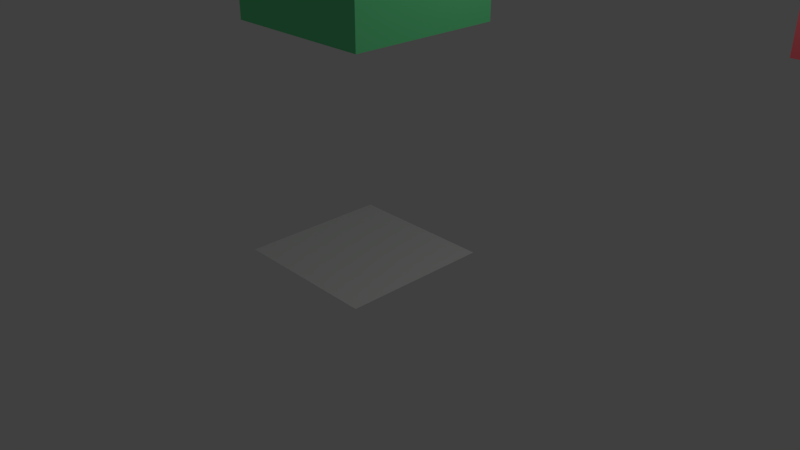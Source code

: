 # Source: gravety03.blend  (saved by Blender 2.79.0; exported with 4.5.12 LTS)
import bpy
from mathutils import Matrix  # noqa: F401  (used for matrix-valued properties, if any)

bpy.ops.wm.read_factory_settings(use_empty=True)
scene = bpy.context.scene
scene.name = 'Scene'

# ---- collections
col_collection_1 = bpy.data.collections.new('Collection 1'); scene.collection.children.link(col_collection_1)

# ---- materials (node trees are filled in below, after node groups)
mat_material = bpy.data.materials.new('Material')
mat_material.alpha_threshold = 0.0
mat_material.use_transparent_shadow = False
mat_material.diffuse_color = (0.1511, 0.8, 0.3121, 1.0)
mat_material.roughness = 0.5
mat_material.line_color = (0.0, 0.0, 0.0, 1.0)
mat_material_001 = bpy.data.materials.new('Material.001')
mat_material_001.alpha_threshold = 0.0
mat_material_001.use_transparent_shadow = False
mat_material_001.diffuse_color = (0.8, 0.1229, 0.1474, 1.0)
mat_material_001.roughness = 0.5

# ---- material node trees

# ---- world
world_world = bpy.data.worlds.new('World'); scene.world = world_world
world_world.color = (0.05088, 0.05088, 0.05088)
world_world.use_sun_shadow = False
world_world.sun_shadow_jitter_overblur = 0.0
world_world.cycles.sampling_method = 'MANUAL'

# ---- cameras
cam_camera = bpy.data.cameras.new('Camera')
cam_camera.clip_end = 100.0
cam_camera.lens = 35.0
cam_camera.sensor_width = 32.0
cam_camera.sensor_height = 18.0
cam_camera.ortho_scale = 7.314
cam_camera.dof.focus_distance = 0.0
cam_camera.dof.aperture_fstop = 128.0

# ---- lights
light_lamp = bpy.data.lights.new('Lamp', 'POINT')
light_lamp.transmission_factor = 0.0
light_lamp.cutoff_distance = 30.0
light_lamp.energy = 100.0
light_lamp.shadow_buffer_clip_start = 1.001
light_lamp.shadow_soft_size = 0.1
light_lamp.shadow_maximum_resolution = 0.006
light_lamp.use_absolute_resolution = True

# ---- meshes
me_plane = bpy.data.meshes.new('Plane')
me_plane.from_pydata([(-1.106, -1.0, 0.0), (0.8944, -1.0, 0.0), (-1.106, 1.0, 0.0), (0.8944, 1.0, 0.0)], [], [(0, 1, 3, 2)])
me_plane.use_remesh_preserve_volume = False
me_plane.use_remesh_preserve_attributes = False
me_plane.use_mirror_vertex_groups = False
me_plane.update()
me_cube = bpy.data.meshes.new('Cube')
me_cube.from_pydata([(-1.537, -0.4044, -0.9556), (-1.537, -2.404, -0.9556), (-3.537, -2.404, -0.9556), (-3.537, -0.4044, -0.9556), (-1.537, -0.4044, 1.044), (-1.537, -2.404, 1.044), (-3.537, -2.404, 1.044), (-3.537, -0.4044, 1.044)], [], [(0, 1, 2, 3), (4, 7, 6, 5), (0, 4, 5, 1), (1, 5, 6, 2), (2, 6, 7, 3), (4, 0, 3, 7)])
me_cube.materials.append(mat_material)
me_cube.use_remesh_preserve_volume = False
me_cube.use_remesh_preserve_attributes = False
me_cube.use_mirror_vertex_groups = False
me_cube.update()
me_cube_001 = bpy.data.meshes.new('Cube.001')
me_cube_001.from_pydata([(-1.0, -1.0, -1.0), (-1.0, -1.0, 1.0), (-1.0, 1.0, -1.0), (-1.0, 1.0, 1.0), (1.0, -1.0, -1.0), (1.0, -1.0, 1.0), (1.0, 1.0, -1.0), (1.0, 1.0, 1.0)], [], [(0, 1, 3, 2), (2, 3, 7, 6), (6, 7, 5, 4), (4, 5, 1, 0), (2, 6, 4, 0), (7, 3, 1, 5)])
me_cube_001.materials.append(mat_material_001)
me_cube_001.use_remesh_preserve_volume = False
me_cube_001.use_remesh_preserve_attributes = False
me_cube_001.use_mirror_vertex_groups = False
me_cube_001.update()

# ---- objects
ob_plane = bpy.data.objects.new('Plane', me_plane)
ob_greencube = bpy.data.objects.new('GreenCube', me_cube)
ob_redcube = bpy.data.objects.new('RedCube', me_cube_001)
ob_lamp = bpy.data.objects.new('Lamp', light_lamp)
ob_camera = bpy.data.objects.new('Camera', cam_camera)

# ---- transforms, parenting, visibility, modifiers, constraints
ob_plane.location = (0.0, 0.0, 0.0)
ob_plane.lineart.crease_threshold = 0.0
ob_greencube.location = (2.537, 1.404, 3.956)
ob_greencube.lock_rotations_4d = False
ob_greencube.empty_display_type = 'ARROWS'
ob_greencube.lineart.crease_threshold = 0.0
ob_redcube.parent = ob_greencube
ob_redcube.matrix_parent_inverse = Matrix(((1.0, 0.0, 0.0, -2.537), (0.0, 1.0, 0.0, -1.404), (0.0, 0.0, 1.0, -3.956), (0.0, 0.0, 0.0, 1.0)))
ob_redcube.location = (5.0, 3.0, 4.0)
ob_redcube.lineart.crease_threshold = 0.0
ob_lamp.location = (4.076, 1.005, 5.904)
ob_lamp.rotation_euler = (0.6503, 0.05522, 1.866)
ob_lamp.lock_rotations_4d = False
ob_lamp.empty_display_type = 'ARROWS'
ob_lamp.color = (0.0, 0.0, 0.0, 0.0)
ob_lamp.lineart.crease_threshold = 0.0
ob_camera.location = (7.481, -6.508, 5.344)
ob_camera.rotation_euler = (1.109, 0.0, 0.8149)
ob_camera.lock_rotations_4d = False
ob_camera.empty_display_type = 'ARROWS'
ob_camera.color = (0.0, 0.0, 0.0, 0.0)
ob_camera.display_type = 'WIRE'
ob_camera.lineart.crease_threshold = 0.0

# ---- collection membership
col_collection_1.objects.link(ob_plane)
col_collection_1.objects.link(ob_greencube)
col_collection_1.objects.link(ob_redcube)
col_collection_1.objects.link(ob_lamp)
col_collection_1.objects.link(ob_camera)

# ---- scene / render settings (as saved in the file)
scene.camera = ob_camera
scene.frame_start = 1; scene.frame_end = 250; scene.frame_set(1)
scene.render.engine = 'BLENDER_EEVEE_NEXT'
scene.render.resolution_percentage = 50
scene.render.dither_intensity = 0.0
scene.cycles.use_denoising = False
scene.cycles.samples = 128
scene.cycles.sampling_pattern = 'TABULATED_SOBOL'
scene.cycles.use_adaptive_sampling = False
scene.cycles.use_light_tree = False
scene.cycles.blur_glossy = 0.0
scene.cycles.sample_clamp_indirect = 0.0
scene.view_settings.view_transform = 'Standard'
bpy.context.view_layer.update()
